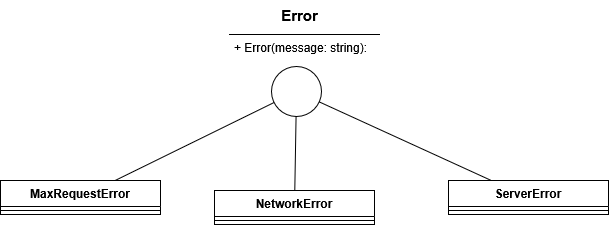

The diagram above was exported from draw.io. Its source (the exported page's mxGraphModel, read from the mxfile embedded in the PNG):
<mxGraphModel dx="5077" dy="4154" grid="1" gridSize="10" guides="1" tooltips="1" connect="1" arrows="1" fold="1" page="1" pageScale="1" pageWidth="827" pageHeight="1169" math="0" shadow="0">
  <root>
    <mxCell id="0" />
    <mxCell id="1" parent="0" />
    <mxCell id="2" value="MaxRequestError" style="swimlane;fontStyle=1;align=center;verticalAlign=top;childLayout=stackLayout;horizontal=1;startSize=26;horizontalStack=0;resizeParent=1;resizeParentMax=0;resizeLast=0;collapsible=1;marginBottom=0;whiteSpace=wrap;html=1;" vertex="1" parent="1">
      <mxGeometry x="-32" y="3230" width="160" height="34" as="geometry" />
    </mxCell>
    <mxCell id="3" value="" style="line;strokeWidth=1;fillColor=none;align=left;verticalAlign=middle;spacingTop=-1;spacingLeft=3;spacingRight=3;rotatable=0;labelPosition=right;points=[];portConstraint=eastwest;strokeColor=inherit;" vertex="1" parent="2">
      <mxGeometry y="26" width="160" height="8" as="geometry" />
    </mxCell>
    <mxCell id="4" value="NetworkError" style="swimlane;fontStyle=1;align=center;verticalAlign=top;childLayout=stackLayout;horizontal=1;startSize=26;horizontalStack=0;resizeParent=1;resizeParentMax=0;resizeLast=0;collapsible=1;marginBottom=0;whiteSpace=wrap;html=1;" vertex="1" parent="1">
      <mxGeometry x="182" y="3240" width="160" height="34" as="geometry" />
    </mxCell>
    <mxCell id="5" value="" style="line;strokeWidth=1;fillColor=none;align=left;verticalAlign=middle;spacingTop=-1;spacingLeft=3;spacingRight=3;rotatable=0;labelPosition=right;points=[];portConstraint=eastwest;strokeColor=inherit;" vertex="1" parent="4">
      <mxGeometry y="26" width="160" height="8" as="geometry" />
    </mxCell>
    <mxCell id="6" value="ServerError" style="swimlane;fontStyle=1;align=center;verticalAlign=top;childLayout=stackLayout;horizontal=1;startSize=26;horizontalStack=0;resizeParent=1;resizeParentMax=0;resizeLast=0;collapsible=1;marginBottom=0;whiteSpace=wrap;html=1;" vertex="1" parent="1">
      <mxGeometry x="416" y="3230" width="160" height="34" as="geometry" />
    </mxCell>
    <mxCell id="7" value="" style="line;strokeWidth=1;fillColor=none;align=left;verticalAlign=middle;spacingTop=-1;spacingLeft=3;spacingRight=3;rotatable=0;labelPosition=right;points=[];portConstraint=eastwest;strokeColor=inherit;" vertex="1" parent="6">
      <mxGeometry y="26" width="160" height="8" as="geometry" />
    </mxCell>
    <mxCell id="8" value="" style="ellipse;whiteSpace=wrap;html=1;aspect=fixed;" vertex="1" parent="1">
      <mxGeometry x="239" y="3116" width="50" height="50" as="geometry" />
    </mxCell>
    <mxCell id="9" value="" style="line;strokeWidth=1;fillColor=none;align=left;verticalAlign=middle;spacingTop=-1;spacingLeft=3;spacingRight=3;rotatable=0;labelPosition=right;points=[];portConstraint=eastwest;strokeColor=inherit;" vertex="1" parent="1">
      <mxGeometry x="196.5" y="3080" width="151" height="8" as="geometry" />
    </mxCell>
    <mxCell id="10" value="&lt;b&gt;&lt;font style=&quot;font-size: 15px;&quot;&gt;Error&lt;/font&gt;&lt;/b&gt;" style="text;html=1;align=center;verticalAlign=middle;resizable=0;points=[];autosize=1;strokeColor=none;fillColor=none;" vertex="1" parent="1">
      <mxGeometry x="237" y="3050" width="60" height="30" as="geometry" />
    </mxCell>
    <mxCell id="11" value="" style="endArrow=none;html=1;rounded=0;" edge="1" source="2" target="8" parent="1">
      <mxGeometry width="50" height="50" relative="1" as="geometry">
        <mxPoint x="109" y="3253" as="sourcePoint" />
        <mxPoint x="159" y="3203" as="targetPoint" />
        <Array as="points" />
      </mxGeometry>
    </mxCell>
    <mxCell id="12" value="" style="endArrow=none;html=1;rounded=0;" edge="1" source="4" target="8" parent="1">
      <mxGeometry width="50" height="50" relative="1" as="geometry">
        <mxPoint x="92" y="3333" as="sourcePoint" />
        <mxPoint x="265" y="3194" as="targetPoint" />
        <Array as="points" />
      </mxGeometry>
    </mxCell>
    <mxCell id="13" value="" style="endArrow=none;html=1;rounded=0;" edge="1" source="6" target="8" parent="1">
      <mxGeometry width="50" height="50" relative="1" as="geometry">
        <mxPoint x="102" y="3343" as="sourcePoint" />
        <mxPoint x="275" y="3204" as="targetPoint" />
        <Array as="points" />
      </mxGeometry>
    </mxCell>
    <mxCell id="14" value="+ Error(message: string):" style="text;strokeColor=none;fillColor=none;align=left;verticalAlign=top;spacingLeft=4;spacingRight=4;overflow=hidden;rotatable=0;points=[[0,0.5],[1,0.5]];portConstraint=eastwest;whiteSpace=wrap;html=1;" vertex="1" parent="1">
      <mxGeometry x="196" y="3084" width="160" height="26" as="geometry" />
    </mxCell>
  </root>
</mxGraphModel>